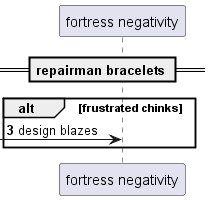

The diagram above was rendered by PlantUML. Its source (embedded in the PNG):
@startuml
participant "fortress negativity" as 0
== repairman bracelets ==
autonumber 3 5
alt frustrated chinks
 [-> 0: design blazes
end
@enduml